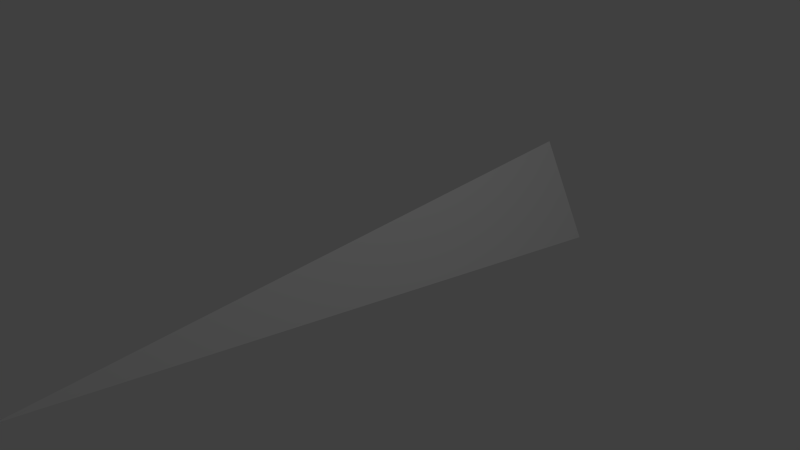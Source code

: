 # Source: primaryWeaponRay1.blend  (saved by Blender 2.61.0; exported with 4.5.12 LTS)
import bpy
from mathutils import Matrix  # noqa: F401  (used for matrix-valued properties, if any)

bpy.ops.wm.read_factory_settings(use_empty=True)
scene = bpy.context.scene
scene.name = 'Scene'

# ---- collections
col_collection_1 = bpy.data.collections.new('Collection 1'); scene.collection.children.link(col_collection_1)

# ---- materials (node trees are filled in below, after node groups)
mat_material = bpy.data.materials.new('Material')
mat_material.alpha_threshold = 0.0
mat_material.use_transparent_shadow = False
mat_material.roughness = 0.5
mat_material.line_color = (0.0, 0.0, 0.0, 1.0)

# ---- material node trees

# ---- world
world_world = bpy.data.worlds.new('World'); scene.world = world_world
world_world.color = (0.05088, 0.05088, 0.05088)
world_world.use_sun_shadow = False
world_world.sun_shadow_jitter_overblur = 0.0
world_world.cycles.sampling_method = 'MANUAL'
world_world.cycles.sample_map_resolution = 256

# ---- cameras
cam_camera = bpy.data.cameras.new('Camera')
cam_camera.clip_end = 100.0
cam_camera.lens = 35.0
cam_camera.sensor_width = 32.0
cam_camera.sensor_height = 18.0
cam_camera.ortho_scale = 7.314
cam_camera.dof.focus_distance = 0.0
cam_camera.dof.aperture_fstop = 128.0

# ---- lights
light_lamp = bpy.data.lights.new('Lamp', 'POINT')
light_lamp.transmission_factor = 0.0
light_lamp.cutoff_distance = 30.0
light_lamp.energy = 100.0
light_lamp.shadow_buffer_clip_start = 1.001
light_lamp.shadow_soft_size = 1.0
light_lamp.shadow_maximum_resolution = 0.006
light_lamp.use_absolute_resolution = True
light_lamp.cycles.use_multiple_importance_sampling = False

# ---- meshes
me_cube = bpy.data.meshes.new('Cube')
me_cube.from_pydata([(0.6868, 3.564, -0.7912), (-2.831e-07, -4.856, 0.0), (-0.6868, 3.564, -0.7912), (2.539e-07, 3.564, 0.5823)], [], [(0, 1, 2), (0, 3, 1), (1, 3, 2), (3, 0, 2)])
_uv = me_cube.uv_layers.new(name='UVMap')
_uv.uv.foreach_set('vector', [0.9798, 0.0176, 0.008, 0.006986, 0.9808, 0.9896, 0.9798, 0.0176, 0.02399, 0.9862, 0.008, 0.006986, 0.008, 0.006986, 0.02399, 0.9862, 0.9808, 0.9896, 0.02399, 0.9862, 0.9798, 0.0176, 0.9808, 0.9896])
me_cube.materials.append(mat_material)
me_cube.use_remesh_preserve_volume = False
me_cube.use_remesh_preserve_attributes = False
me_cube.use_mirror_vertex_groups = False
me_cube.update()

# ---- objects
ob_cube = bpy.data.objects.new('Cube', me_cube)
ob_lamp = bpy.data.objects.new('Lamp', light_lamp)
ob_camera = bpy.data.objects.new('Camera', cam_camera)

# ---- transforms, parenting, visibility, modifiers, constraints
ob_cube.location = (0.0, 0.0, 0.0)
ob_cube.lock_rotations_4d = False
ob_cube.empty_display_type = 'ARROWS'
ob_cube.lineart.crease_threshold = 0.0
ob_lamp.location = (4.076, 1.005, 5.904)
ob_lamp.rotation_euler = (0.6503, 0.05522, 1.866)
ob_lamp.lock_rotations_4d = False
ob_lamp.empty_display_type = 'ARROWS'
ob_lamp.color = (0.0, 0.0, 0.0, 0.0)
ob_lamp.lineart.crease_threshold = 0.0
ob_camera.location = (7.481, -6.508, 5.344)
ob_camera.rotation_euler = (1.109, 0.01082, 0.8149)
ob_camera.lock_rotations_4d = False
ob_camera.empty_display_type = 'ARROWS'
ob_camera.color = (0.0, 0.0, 0.0, 0.0)
ob_camera.display_type = 'WIRE'
ob_camera.lineart.crease_threshold = 0.0

# ---- collection membership
col_collection_1.objects.link(ob_cube)
col_collection_1.objects.link(ob_lamp)
col_collection_1.objects.link(ob_camera)

# ---- scene / render settings (as saved in the file)
scene.camera = ob_camera
scene.frame_start = 1; scene.frame_end = 250; scene.frame_set(1)
scene.render.engine = 'BLENDER_EEVEE_NEXT'
scene.render.image_settings.color_mode = 'RGB'
scene.render.image_settings.compression = 90
scene.render.resolution_percentage = 50
scene.render.dither_intensity = 0.0
scene.render.bake_margin = 2
scene.render.bake_bias = 0.0
scene.cycles.use_denoising = False
scene.cycles.samples = 10
scene.cycles.sampling_pattern = 'TABULATED_SOBOL'
scene.cycles.light_sampling_threshold = 0.0
scene.cycles.use_adaptive_sampling = False
scene.cycles.use_light_tree = False
scene.cycles.blur_glossy = 0.0
scene.cycles.volume_bounces = 1
scene.cycles.pixel_filter_type = 'GAUSSIAN'
scene.cycles.sample_clamp_indirect = 0.0
scene.view_settings.view_transform = 'Standard'
bpy.context.view_layer.update()
